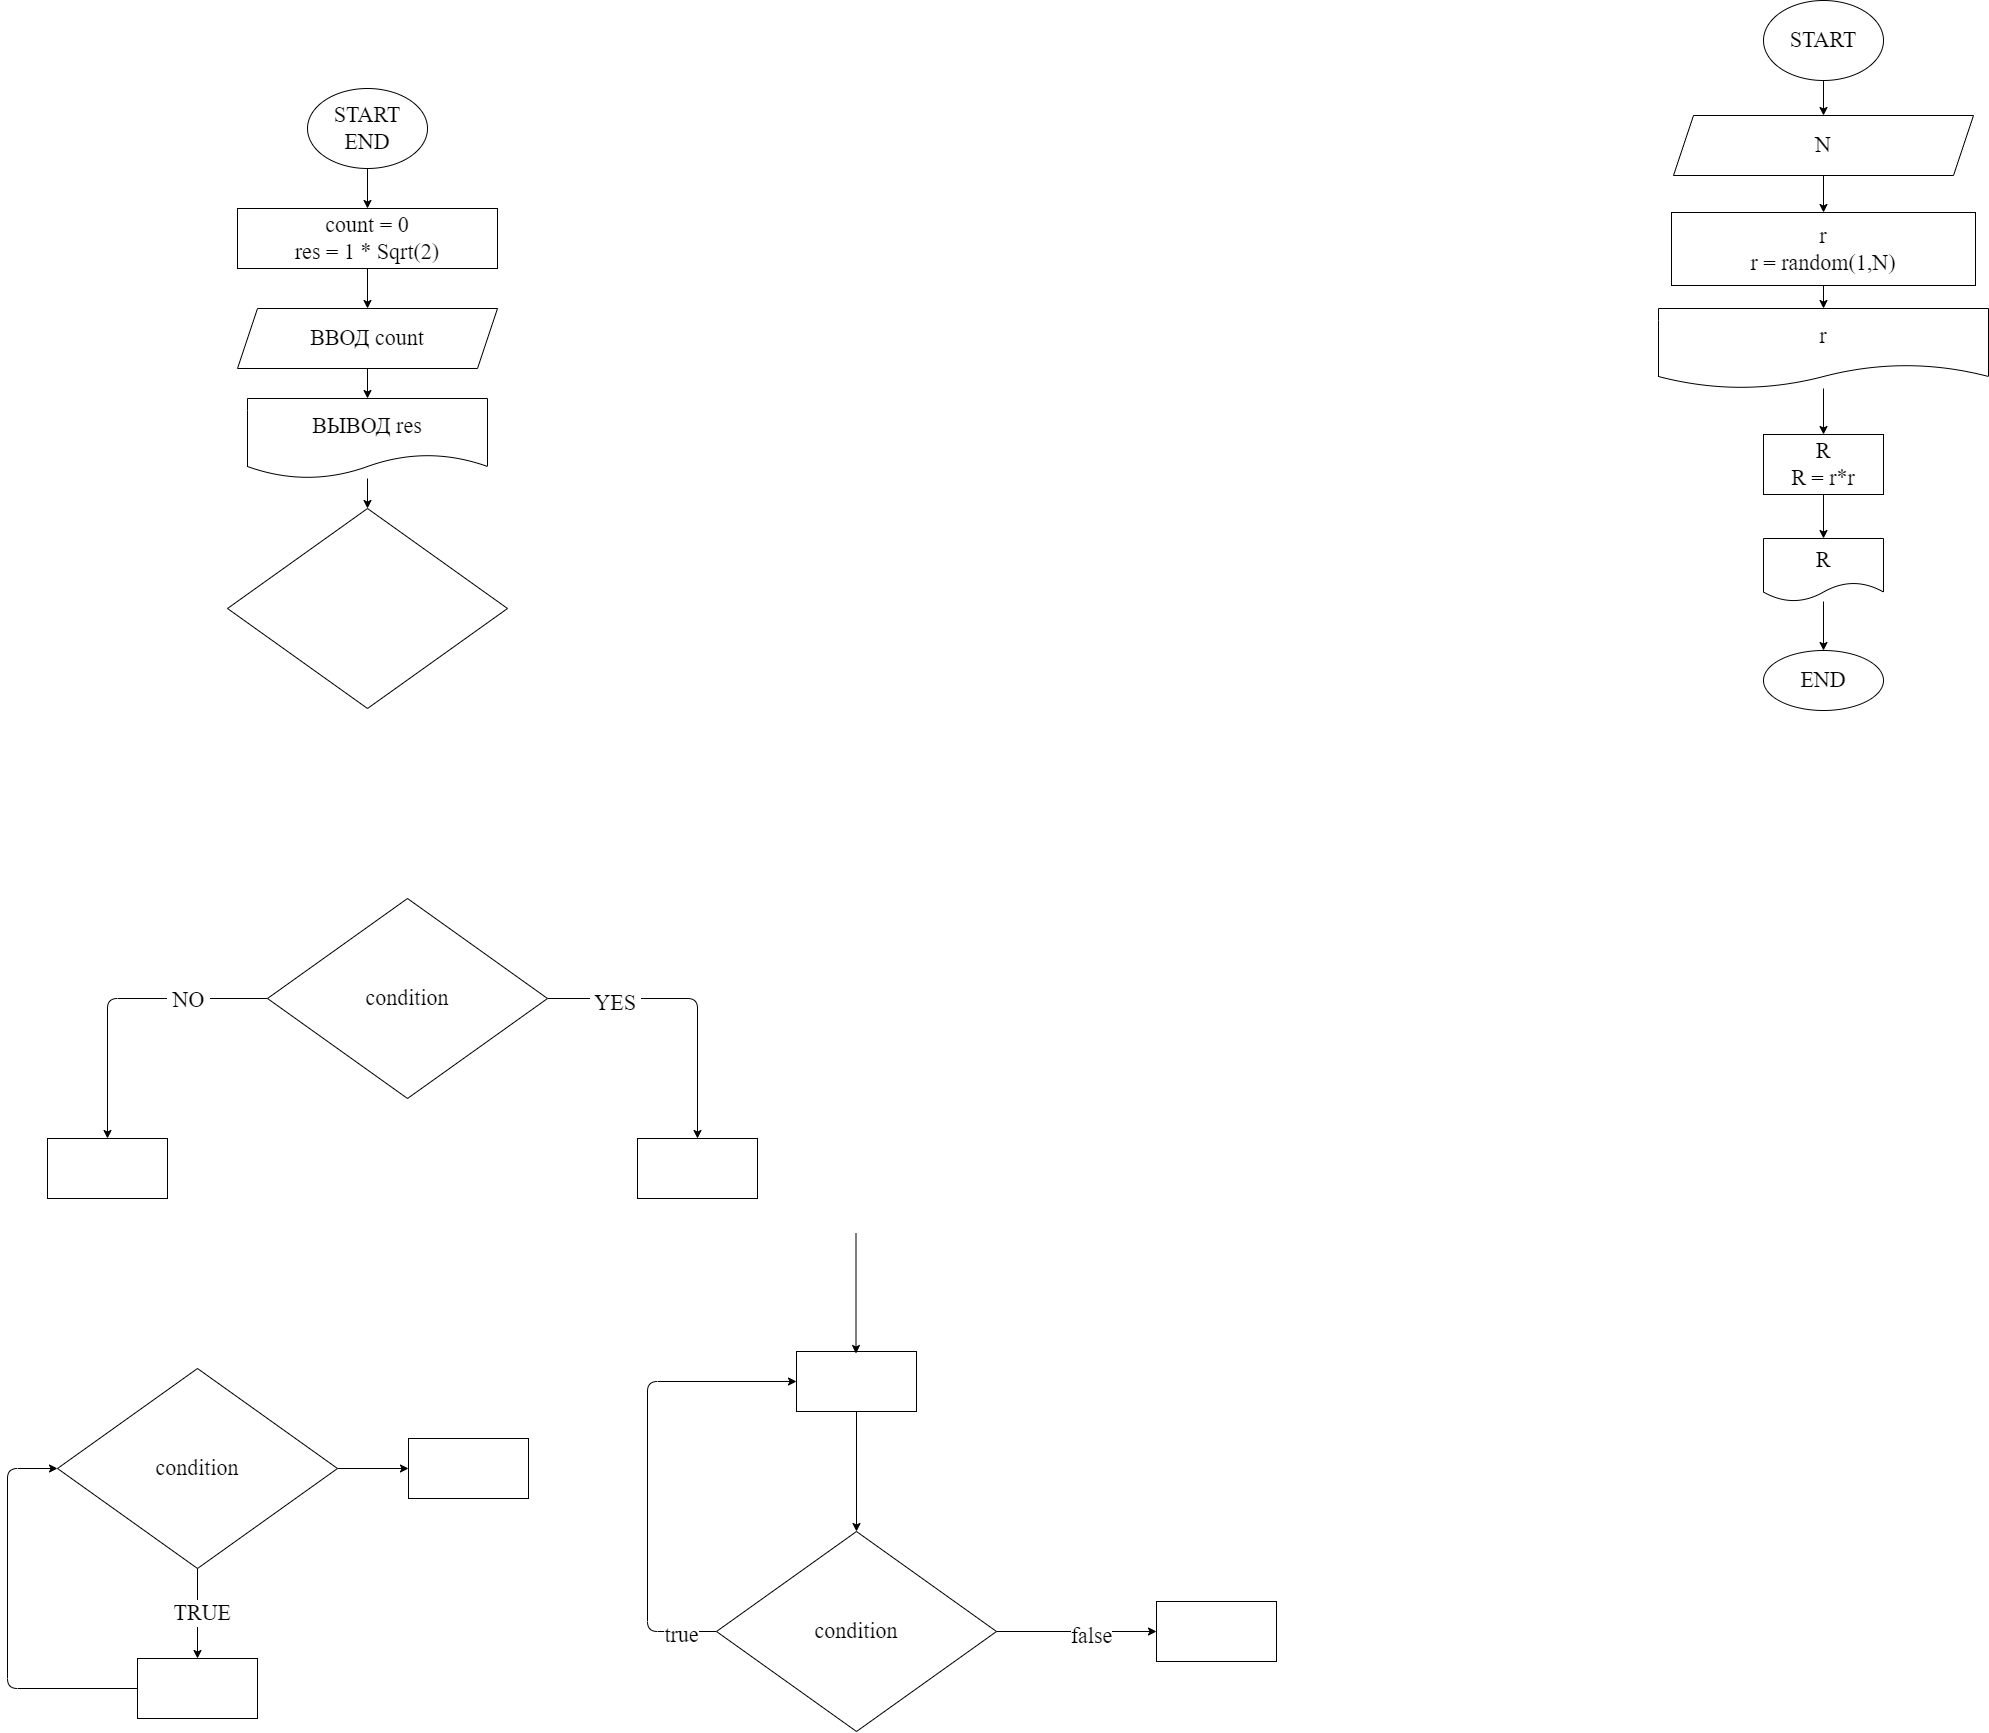

The diagram above was exported from draw.io. Its source (the exported page's mxGraphModel, read from the mxfile embedded in the PNG):
<mxGraphModel dx="1263" dy="1001" grid="0" gridSize="10" guides="1" tooltips="1" connect="1" arrows="1" fold="1" page="0" pageScale="1" pageWidth="1000" pageHeight="700" math="0" shadow="0">
  <root>
    <mxCell id="0" />
    <mxCell id="1" parent="0" />
    <mxCell id="7" value="" style="edgeStyle=none;html=1;fontFamily=Fira Code;fontSize=22;" parent="1" source="2" target="6" edge="1">
      <mxGeometry relative="1" as="geometry" />
    </mxCell>
    <mxCell id="2" value="START&lt;br&gt;END" style="ellipse;whiteSpace=wrap;html=1;fontFamily=Fira Code;fontSize=22;" parent="1" vertex="1">
      <mxGeometry x="350" y="10" width="120" height="80" as="geometry" />
    </mxCell>
    <mxCell id="9" value="" style="edgeStyle=none;html=1;fontFamily=Fira Code;fontSize=22;" parent="1" source="6" target="8" edge="1">
      <mxGeometry relative="1" as="geometry" />
    </mxCell>
    <mxCell id="6" value="count = 0&lt;br&gt;res = 1 * Sqrt(2)" style="whiteSpace=wrap;html=1;fontSize=22;fontFamily=Fira Code;" parent="1" vertex="1">
      <mxGeometry x="280" y="130" width="260" height="60" as="geometry" />
    </mxCell>
    <mxCell id="11" value="" style="edgeStyle=none;html=1;fontFamily=Fira Code;fontSize=22;" parent="1" source="8" target="10" edge="1">
      <mxGeometry relative="1" as="geometry" />
    </mxCell>
    <mxCell id="8" value="ВВОД count" style="shape=parallelogram;perimeter=parallelogramPerimeter;whiteSpace=wrap;html=1;fixedSize=1;fontSize=22;fontFamily=Fira Code;" parent="1" vertex="1">
      <mxGeometry x="280" y="230" width="260" height="60" as="geometry" />
    </mxCell>
    <mxCell id="14" value="" style="edgeStyle=none;html=1;fontFamily=Fira Code;fontSize=22;" parent="1" source="10" target="13" edge="1">
      <mxGeometry relative="1" as="geometry" />
    </mxCell>
    <mxCell id="10" value="ВЫВОД res" style="shape=document;whiteSpace=wrap;html=1;boundedLbl=1;fontSize=22;fontFamily=Fira Code;" parent="1" vertex="1">
      <mxGeometry x="290" y="320" width="240" height="80" as="geometry" />
    </mxCell>
    <mxCell id="13" value="" style="rhombus;whiteSpace=wrap;html=1;fontSize=22;fontFamily=Fira Code;" parent="1" vertex="1">
      <mxGeometry x="270" y="430" width="280" height="200" as="geometry" />
    </mxCell>
    <mxCell id="17" value="" style="edgeStyle=none;html=1;fontFamily=Fira Code;fontSize=22;" parent="1" source="15" target="16" edge="1">
      <mxGeometry relative="1" as="geometry">
        <Array as="points">
          <mxPoint x="740" y="920" />
        </Array>
      </mxGeometry>
    </mxCell>
    <mxCell id="20" value="&amp;nbsp;YES&amp;nbsp;" style="edgeLabel;html=1;align=center;verticalAlign=middle;resizable=0;points=[];fontSize=22;fontFamily=Fira Code;" parent="17" vertex="1" connectable="0">
      <mxGeometry x="-0.5322" y="-4" relative="1" as="geometry">
        <mxPoint as="offset" />
      </mxGeometry>
    </mxCell>
    <mxCell id="19" value="" style="edgeStyle=none;html=1;fontFamily=Fira Code;fontSize=22;" parent="1" source="15" target="18" edge="1">
      <mxGeometry relative="1" as="geometry">
        <Array as="points">
          <mxPoint x="150" y="920" />
        </Array>
      </mxGeometry>
    </mxCell>
    <mxCell id="21" value="&amp;nbsp;NO&amp;nbsp;" style="edgeLabel;html=1;align=center;verticalAlign=middle;resizable=0;points=[];fontSize=22;fontFamily=Fira Code;" parent="19" vertex="1" connectable="0">
      <mxGeometry x="-0.4656" y="1" relative="1" as="geometry">
        <mxPoint as="offset" />
      </mxGeometry>
    </mxCell>
    <mxCell id="15" value="condition" style="rhombus;whiteSpace=wrap;html=1;fontSize=22;fontFamily=Fira Code;" parent="1" vertex="1">
      <mxGeometry x="310" y="820" width="280" height="200" as="geometry" />
    </mxCell>
    <mxCell id="16" value="" style="whiteSpace=wrap;html=1;fontSize=22;fontFamily=Fira Code;" parent="1" vertex="1">
      <mxGeometry x="680" y="1060" width="120" height="60" as="geometry" />
    </mxCell>
    <mxCell id="18" value="" style="whiteSpace=wrap;html=1;fontSize=22;fontFamily=Fira Code;" parent="1" vertex="1">
      <mxGeometry x="90" y="1060" width="120" height="60" as="geometry" />
    </mxCell>
    <mxCell id="24" value="" style="edgeStyle=none;html=1;fontFamily=Fira Code;fontSize=22;" parent="1" source="22" target="23" edge="1">
      <mxGeometry relative="1" as="geometry" />
    </mxCell>
    <mxCell id="25" value="&amp;nbsp;TRUE&amp;nbsp;" style="edgeLabel;html=1;align=center;verticalAlign=middle;resizable=0;points=[];fontSize=22;fontFamily=Fira Code;" parent="24" vertex="1" connectable="0">
      <mxGeometry x="-0.0033" y="4" relative="1" as="geometry">
        <mxPoint as="offset" />
      </mxGeometry>
    </mxCell>
    <mxCell id="34" value="" style="edgeStyle=none;html=1;fontFamily=Fira Code;fontSize=22;" parent="1" source="22" target="33" edge="1">
      <mxGeometry relative="1" as="geometry" />
    </mxCell>
    <mxCell id="22" value="condition" style="rhombus;whiteSpace=wrap;html=1;fontSize=22;fontFamily=Fira Code;" parent="1" vertex="1">
      <mxGeometry x="100" y="1290" width="280" height="200" as="geometry" />
    </mxCell>
    <mxCell id="26" style="edgeStyle=none;html=1;entryX=0;entryY=0.5;entryDx=0;entryDy=0;fontFamily=Fira Code;fontSize=22;" parent="1" source="23" target="22" edge="1">
      <mxGeometry relative="1" as="geometry">
        <Array as="points">
          <mxPoint x="50" y="1610" />
          <mxPoint x="50" y="1390" />
        </Array>
      </mxGeometry>
    </mxCell>
    <mxCell id="23" value="" style="whiteSpace=wrap;html=1;fontSize=22;fontFamily=Fira Code;" parent="1" vertex="1">
      <mxGeometry x="180" y="1580" width="120" height="60" as="geometry" />
    </mxCell>
    <mxCell id="32" style="edgeStyle=none;html=1;entryX=0;entryY=0.5;entryDx=0;entryDy=0;fontFamily=Fira Code;fontSize=22;" parent="1" source="27" target="28" edge="1">
      <mxGeometry relative="1" as="geometry">
        <Array as="points">
          <mxPoint x="690" y="1553" />
          <mxPoint x="690" y="1303" />
        </Array>
      </mxGeometry>
    </mxCell>
    <mxCell id="36" value="true" style="edgeLabel;html=1;align=center;verticalAlign=middle;resizable=0;points=[];fontSize=22;fontFamily=Fira Code;" parent="32" vertex="1" connectable="0">
      <mxGeometry x="-0.8462" y="3" relative="1" as="geometry">
        <mxPoint as="offset" />
      </mxGeometry>
    </mxCell>
    <mxCell id="38" value="" style="edgeStyle=none;html=1;fontFamily=Fira Code;fontSize=22;" parent="1" source="27" target="37" edge="1">
      <mxGeometry relative="1" as="geometry" />
    </mxCell>
    <mxCell id="39" value="false" style="edgeLabel;html=1;align=center;verticalAlign=middle;resizable=0;points=[];fontSize=22;fontFamily=Fira Code;" parent="38" vertex="1" connectable="0">
      <mxGeometry x="0.1729" y="-4" relative="1" as="geometry">
        <mxPoint as="offset" />
      </mxGeometry>
    </mxCell>
    <mxCell id="27" value="condition" style="rhombus;whiteSpace=wrap;html=1;fontSize=22;fontFamily=Fira Code;" parent="1" vertex="1">
      <mxGeometry x="759" y="1453" width="280" height="200" as="geometry" />
    </mxCell>
    <mxCell id="29" style="edgeStyle=none;html=1;entryX=0.5;entryY=0;entryDx=0;entryDy=0;fontFamily=Fira Code;fontSize=22;" parent="1" source="28" target="27" edge="1">
      <mxGeometry relative="1" as="geometry" />
    </mxCell>
    <mxCell id="28" value="" style="whiteSpace=wrap;html=1;fontSize=22;fontFamily=Fira Code;" parent="1" vertex="1">
      <mxGeometry x="839" y="1273" width="120" height="60" as="geometry" />
    </mxCell>
    <mxCell id="31" style="edgeStyle=none;html=1;entryX=0.5;entryY=0;entryDx=0;entryDy=0;fontFamily=Fira Code;fontSize=22;" parent="1" edge="1">
      <mxGeometry relative="1" as="geometry">
        <mxPoint x="898.5" y="1155" as="sourcePoint" />
        <mxPoint x="898.5" y="1275" as="targetPoint" />
      </mxGeometry>
    </mxCell>
    <mxCell id="33" value="" style="whiteSpace=wrap;html=1;fontSize=22;fontFamily=Fira Code;" parent="1" vertex="1">
      <mxGeometry x="451" y="1360" width="120" height="60" as="geometry" />
    </mxCell>
    <mxCell id="37" value="" style="whiteSpace=wrap;html=1;fontSize=22;fontFamily=Fira Code;" parent="1" vertex="1">
      <mxGeometry x="1199" y="1523" width="120" height="60" as="geometry" />
    </mxCell>
    <mxCell id="45" value="" style="edgeStyle=none;html=1;fontFamily=Fira Code;fontSize=22;" parent="1" source="41" target="44" edge="1">
      <mxGeometry relative="1" as="geometry" />
    </mxCell>
    <mxCell id="41" value="START" style="ellipse;whiteSpace=wrap;html=1;fontFamily=Fira Code;fontSize=22;" parent="1" vertex="1">
      <mxGeometry x="1806" y="-78" width="120" height="80" as="geometry" />
    </mxCell>
    <mxCell id="47" value="" style="edgeStyle=none;html=1;fontFamily=Fira Code;fontSize=22;" parent="1" source="44" target="46" edge="1">
      <mxGeometry relative="1" as="geometry" />
    </mxCell>
    <mxCell id="44" value="N" style="shape=parallelogram;perimeter=parallelogramPerimeter;whiteSpace=wrap;html=1;fixedSize=1;fontSize=22;fontFamily=Fira Code;" parent="1" vertex="1">
      <mxGeometry x="1716" y="37" width="300" height="60" as="geometry" />
    </mxCell>
    <mxCell id="49" value="" style="edgeStyle=none;html=1;fontFamily=Fira Code;fontSize=22;" parent="1" source="46" target="48" edge="1">
      <mxGeometry relative="1" as="geometry" />
    </mxCell>
    <mxCell id="46" value="r&lt;br&gt;r = random(1,N)" style="whiteSpace=wrap;html=1;fontSize=22;fontFamily=Fira Code;" parent="1" vertex="1">
      <mxGeometry x="1714" y="134" width="304" height="73" as="geometry" />
    </mxCell>
    <mxCell id="52" value="" style="edgeStyle=none;html=1;" edge="1" parent="1" source="48" target="51">
      <mxGeometry relative="1" as="geometry" />
    </mxCell>
    <mxCell id="48" value="r" style="shape=document;whiteSpace=wrap;html=1;boundedLbl=1;fontSize=22;fontFamily=Fira Code;" parent="1" vertex="1">
      <mxGeometry x="1701" y="230" width="330" height="80" as="geometry" />
    </mxCell>
    <mxCell id="50" value="END" style="ellipse;whiteSpace=wrap;html=1;fontSize=22;fontFamily=Fira Code;" parent="1" vertex="1">
      <mxGeometry x="1806" y="572" width="120" height="60" as="geometry" />
    </mxCell>
    <mxCell id="54" style="edgeStyle=none;html=1;entryX=0.5;entryY=0;entryDx=0;entryDy=0;" edge="1" parent="1" source="51" target="53">
      <mxGeometry relative="1" as="geometry" />
    </mxCell>
    <mxCell id="51" value="R&lt;br&gt;R = r*r" style="whiteSpace=wrap;html=1;fontSize=22;fontFamily=Fira Code;" vertex="1" parent="1">
      <mxGeometry x="1806" y="356" width="120" height="60" as="geometry" />
    </mxCell>
    <mxCell id="55" style="edgeStyle=none;html=1;entryX=0.5;entryY=0;entryDx=0;entryDy=0;" edge="1" parent="1" source="53" target="50">
      <mxGeometry relative="1" as="geometry" />
    </mxCell>
    <mxCell id="53" value="&lt;span style=&quot;font-family: &amp;#34;fira code&amp;#34; ; font-size: 22px&quot;&gt;R&lt;/span&gt;" style="shape=document;whiteSpace=wrap;html=1;boundedLbl=1;" vertex="1" parent="1">
      <mxGeometry x="1806" y="460" width="120" height="63" as="geometry" />
    </mxCell>
  </root>
</mxGraphModel>